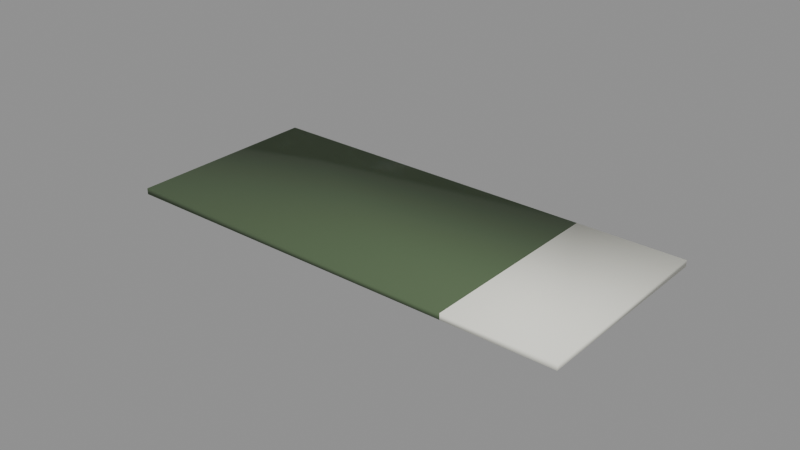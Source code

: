 # Source: billete.blend  (saved by Blender 5.3.31; exported with 4.5.12 LTS)
import bpy
from mathutils import Matrix  # noqa: F401  (used for matrix-valued properties, if any)

bpy.ops.wm.read_factory_settings(use_empty=True)
scene = bpy.context.scene
scene.name = 'Scene'

# ---- materials (node trees are filled in below, after node groups)
mat_m_telaverde = bpy.data.materials.new('M_TelaVerde')
mat_m_telaverde.diffuse_color = (0.09084, 0.1384, 0.06848, 1.0)
mat_m_blancocrema = bpy.data.materials.new('M_BlancoCrema')
mat_m_blancocrema.diffuse_color = (0.8879, 0.8879, 0.7913, 1.0)

# ---- material node trees
mat_m_telaverde.use_nodes = True; mat_m_telaverde.node_tree.nodes.clear()
_N = mat_m_telaverde.node_tree.nodes; _L = mat_m_telaverde.node_tree.links
n0 = _N.new('ShaderNodeBsdfPrincipled'); n0.name = 'Principled BSDF'; n0.location = (-200, 100)
n0.inputs[0].default_value = (0.09084, 0.1384, 0.06848, 1.0)
n0.inputs[2].default_value = 0.9
n0.inputs[10].default_value = 0.005
n1 = _N.new('ShaderNodeOutputMaterial'); n1.name = 'Material Output'; n1.location = (200, 100)
_L.new(n0.outputs[0], n1.inputs[0])
n1.is_active_output = True
mat_m_blancocrema.use_nodes = True; mat_m_blancocrema.node_tree.nodes.clear()
_N = mat_m_blancocrema.node_tree.nodes; _L = mat_m_blancocrema.node_tree.links
n0 = _N.new('ShaderNodeBsdfPrincipled'); n0.name = 'Principled BSDF'; n0.location = (-200, 100)
n0.inputs[0].default_value = (0.8879, 0.8879, 0.7913, 1.0)
n0.inputs[2].default_value = 0.7
n0.inputs[10].default_value = 0.005
n1 = _N.new('ShaderNodeOutputMaterial'); n1.name = 'Material Output'; n1.location = (200, 100)
_L.new(n0.outputs[0], n1.inputs[0])
n1.is_active_output = True

# ---- meshes
me_pieza_billete = bpy.data.meshes.new('pieza_billete')
me_pieza_billete.from_pydata([(-0.075, 0.0325, -0.001), (-0.075, -0.0325, -0.001), (-0.075, 0.0325, 0.001), (-0.075, -0.0325, 0.001), (0.04, 0.0325, -0.001), (0.04, -0.0325, -0.001), (0.04, 0.0325, 0.001), (0.04, -0.0325, 0.001), (0.075, 0.0325, -0.001), (0.075, -0.0325, -0.001), (0.075, 0.0325, 0.001), (0.075, -0.0325, 0.001)], [], [(0, 4, 5, 1), (2, 3, 7, 6), (0, 2, 6, 4), (1, 5, 7, 3), (4, 8, 9, 5), (6, 7, 11, 10), (4, 6, 10, 8), (5, 9, 11, 7), (0, 1, 3, 2), (8, 10, 11, 9)])
me_pieza_billete.polygons.foreach_set('use_smooth', [True] * 10)
me_pieza_billete.polygons.foreach_set('material_index', [0, 0, 0, 0, 1, 1, 1, 1, 0, 1])
_k = set([(0, 1), (0, 2), (0, 4), (1, 3), (1, 5), (2, 3), (2, 6), (3, 7), (4, 5), (4, 6), (4, 8), (5, 7), (5, 9), (6, 7), (6, 10), (7, 11), (8, 9), (8, 10), (9, 11), (10, 11)])
me_pieza_billete.attributes.new('sharp_edge', 'BOOLEAN', 'EDGE').data.foreach_set('value', [ (min(e.vertices), max(e.vertices)) in _k for e in me_pieza_billete.edges])
me_pieza_billete.materials.append(mat_m_telaverde)
me_pieza_billete.materials.append(mat_m_blancocrema)
me_pieza_billete.update()

# ---- objects
ob_pieza_billete = bpy.data.objects.new('pieza_billete', me_pieza_billete)
ob_billete = bpy.data.objects.new('billete', None)

# ---- transforms, parenting, visibility, modifiers, constraints
ob_pieza_billete.parent = ob_billete
ob_pieza_billete.location = (0.0, 0.0, 0.0)
ob_billete.location = (0.0, 0.0, 0.0)
ob_billete.empty_display_size = 0.1

# ---- collection membership
scene.collection.objects.link(ob_pieza_billete)
scene.collection.objects.link(ob_billete)

# ---- scene / render settings (as saved in the file)
scene.frame_start = 1; scene.frame_end = 250; scene.frame_set(1)
scene.render.engine = 'BLENDER_EEVEE_NEXT'
scene.render.bake_bias = 0.0
scene.render.bake_samples = 0
scene.render.compositor_device = 'GPU'
scene.eevee.use_volume_custom_range = False
scene.eevee.fast_gi_thickness_near = 0.1
scene.eevee.fast_gi_thickness_far = 0.0
scene.eevee.ray_tracing_options.screen_trace_thickness = 0.1
bpy.context.view_layer.update()

# ---- added for rendering (the .blend has no active camera and no usable light): camera, sun + grey world if the file has none
cam_auto = bpy.data.cameras.new('AutoCamera')
cam_auto.lens = 50.0
cam_auto.sensor_width = 36.0
cam_auto.clip_end = 1000.0
ob_auto_camera = bpy.data.objects.new('AutoCamera', cam_auto)
scene.collection.objects.link(ob_auto_camera)
ob_auto_camera.location = (0.185045, -0.222054, 0.148036)
ob_auto_camera.rotation_euler = (1.09748, -7.21219e-08, 0.694738)
scene.camera = ob_auto_camera
light_auto_sun = bpy.data.lights.new('AutoSun', 'SUN')
light_auto_sun.energy = 3.0
light_auto_sun.angle = 0.0523599
ob_auto_sun = bpy.data.objects.new('AutoSun', light_auto_sun)
scene.collection.objects.link(ob_auto_sun)
ob_auto_sun.rotation_euler = (0.872665, 0.174533, 0.523599)
if scene.world is None:
    world_auto = bpy.data.worlds.new('AutoWorld')
    world_auto.color = (0.3, 0.3, 0.3)
    scene.world = world_auto
bpy.context.view_layer.update()
